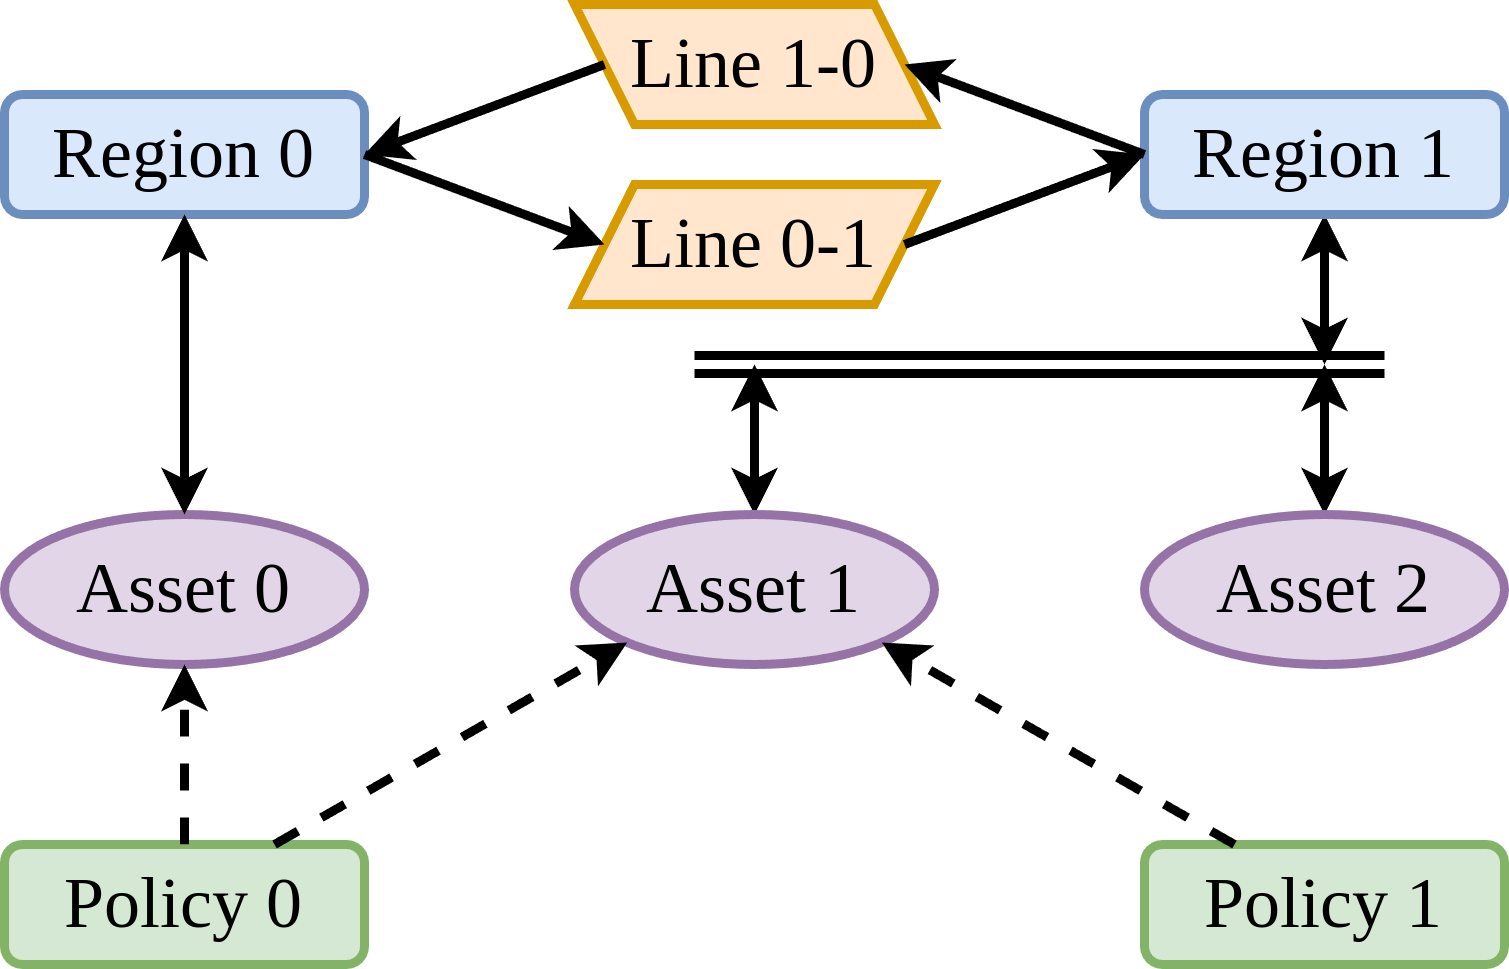

The diagram above was exported from draw.io. Its source (the exported page's mxGraphModel, read from the mxfile embedded in the PNG):
<mxGraphModel dx="1362" dy="843" grid="1" gridSize="10" guides="1" tooltips="1" connect="1" arrows="1" fold="1" page="1" pageScale="1" pageWidth="850" pageHeight="1100" math="0" shadow="0">
  <root>
    <mxCell id="0" />
    <mxCell id="1" parent="0" />
    <mxCell id="2" value="Region 0" style="rounded=1;whiteSpace=wrap;html=1;strokeWidth=3;fontFamily=Times New Roman;fontSize=24;fillColor=#dae8fc;strokeColor=#6c8ebf;fontStyle=0" vertex="1" parent="1">
      <mxGeometry x="90" y="250" width="120" height="40" as="geometry" />
    </mxCell>
    <mxCell id="3" style="edgeStyle=orthogonalEdgeStyle;rounded=0;orthogonalLoop=1;jettySize=auto;html=1;strokeWidth=3;startArrow=classic;startFill=1;" edge="1" source="4" parent="1">
      <mxGeometry relative="1" as="geometry">
        <mxPoint x="530" y="340" as="targetPoint" />
      </mxGeometry>
    </mxCell>
    <mxCell id="4" value="Region 1" style="rounded=1;whiteSpace=wrap;html=1;strokeWidth=3;fontFamily=Times New Roman;fontSize=24;fillColor=#dae8fc;strokeColor=#6c8ebf;fontStyle=0" vertex="1" parent="1">
      <mxGeometry x="470" y="250" width="120" height="40" as="geometry" />
    </mxCell>
    <mxCell id="5" value="Policy 0" style="rounded=1;whiteSpace=wrap;html=1;strokeWidth=3;fontFamily=Times New Roman;fontSize=24;fillColor=#d5e8d4;strokeColor=#82b366;fontStyle=0" vertex="1" parent="1">
      <mxGeometry x="90" y="500" width="120" height="40" as="geometry" />
    </mxCell>
    <mxCell id="6" value="Policy 1" style="rounded=1;whiteSpace=wrap;html=1;strokeWidth=3;fontFamily=Times New Roman;fontSize=24;fillColor=#d5e8d4;strokeColor=#82b366;fontStyle=0" vertex="1" parent="1">
      <mxGeometry x="470" y="500" width="120" height="40" as="geometry" />
    </mxCell>
    <mxCell id="7" value="Asset 0" style="ellipse;whiteSpace=wrap;html=1;strokeWidth=3;fontFamily=Times New Roman;fontSize=24;fillColor=#e1d5e7;strokeColor=#9673a6;fontStyle=0" vertex="1" parent="1">
      <mxGeometry x="90" y="390" width="120" height="50" as="geometry" />
    </mxCell>
    <mxCell id="8" style="edgeStyle=orthogonalEdgeStyle;rounded=0;orthogonalLoop=1;jettySize=auto;html=1;strokeWidth=3;startArrow=classic;startFill=1;" edge="1" source="9" parent="1">
      <mxGeometry relative="1" as="geometry">
        <mxPoint x="340" y="340" as="targetPoint" />
      </mxGeometry>
    </mxCell>
    <mxCell id="9" value="Asset 1" style="ellipse;whiteSpace=wrap;html=1;strokeWidth=3;fontFamily=Times New Roman;fontSize=24;fillColor=#e1d5e7;strokeColor=#9673a6;fontStyle=0" vertex="1" parent="1">
      <mxGeometry x="280" y="390" width="120" height="50" as="geometry" />
    </mxCell>
    <mxCell id="10" style="edgeStyle=orthogonalEdgeStyle;rounded=0;orthogonalLoop=1;jettySize=auto;html=1;strokeWidth=3;startArrow=classic;startFill=1;" edge="1" source="11" parent="1">
      <mxGeometry relative="1" as="geometry">
        <mxPoint x="530" y="340" as="targetPoint" />
      </mxGeometry>
    </mxCell>
    <mxCell id="11" value="Asset 2" style="ellipse;whiteSpace=wrap;html=1;strokeWidth=3;fontFamily=Times New Roman;fontSize=24;fillColor=#e1d5e7;strokeColor=#9673a6;fontStyle=0" vertex="1" parent="1">
      <mxGeometry x="470" y="390" width="120" height="50" as="geometry" />
    </mxCell>
    <mxCell id="12" value="Line 0-1" style="shape=parallelogram;perimeter=parallelogramPerimeter;whiteSpace=wrap;html=1;fixedSize=1;strokeWidth=3;fontFamily=Times New Roman;fontSize=24;fillColor=#ffe6cc;strokeColor=#d79b00;fontStyle=0" vertex="1" parent="1">
      <mxGeometry x="280" y="280" width="120" height="40" as="geometry" />
    </mxCell>
    <mxCell id="13" value="" style="endArrow=classic;startArrow=none;html=1;rounded=0;exitX=0.5;exitY=0;exitDx=0;exitDy=0;entryX=0.5;entryY=1;entryDx=0;entryDy=0;strokeWidth=3;fontFamily=Times New Roman;fontSize=24;dashed=1;fontStyle=0;startFill=0;" edge="1" source="5" target="7" parent="1">
      <mxGeometry width="50" height="50" relative="1" as="geometry">
        <mxPoint x="370" y="460" as="sourcePoint" />
        <mxPoint x="420" y="410" as="targetPoint" />
      </mxGeometry>
    </mxCell>
    <mxCell id="14" value="" style="endArrow=classic;startArrow=none;html=1;rounded=0;entryX=0;entryY=1;entryDx=0;entryDy=0;strokeWidth=3;fontFamily=Times New Roman;fontSize=24;dashed=1;fontStyle=0;startFill=0;exitX=0.75;exitY=0;exitDx=0;exitDy=0;" edge="1" source="5" target="9" parent="1">
      <mxGeometry width="50" height="50" relative="1" as="geometry">
        <mxPoint x="260" y="490" as="sourcePoint" />
        <mxPoint x="250" y="460" as="targetPoint" />
      </mxGeometry>
    </mxCell>
    <mxCell id="15" value="" style="endArrow=classic;startArrow=none;html=1;rounded=0;entryX=1;entryY=1;entryDx=0;entryDy=0;strokeWidth=3;fontFamily=Times New Roman;fontSize=24;dashed=1;fontStyle=0;startFill=0;exitX=0.25;exitY=0;exitDx=0;exitDy=0;" edge="1" source="6" target="9" parent="1">
      <mxGeometry width="50" height="50" relative="1" as="geometry">
        <mxPoint x="430" y="510" as="sourcePoint" />
        <mxPoint x="387" y="512" as="targetPoint" />
      </mxGeometry>
    </mxCell>
    <mxCell id="16" value="" style="endArrow=classic;startArrow=classic;html=1;rounded=0;entryX=0.5;entryY=0;entryDx=0;entryDy=0;strokeWidth=3;fontFamily=Times New Roman;fontSize=24;fontStyle=0" edge="1" source="2" target="7" parent="1">
      <mxGeometry width="50" height="50" relative="1" as="geometry">
        <mxPoint x="270" y="320" as="sourcePoint" />
        <mxPoint x="220" y="320" as="targetPoint" />
      </mxGeometry>
    </mxCell>
    <mxCell id="17" value="" style="shape=link;html=1;rounded=0;strokeWidth=3;" edge="1" parent="1">
      <mxGeometry width="100" relative="1" as="geometry">
        <mxPoint x="320" y="340" as="sourcePoint" />
        <mxPoint x="550" y="340" as="targetPoint" />
      </mxGeometry>
    </mxCell>
    <mxCell id="18" value="Line 1-0" style="shape=parallelogram;perimeter=parallelogramPerimeter;whiteSpace=wrap;html=1;fixedSize=1;strokeWidth=3;fontFamily=Times New Roman;fontSize=24;fillColor=#ffe6cc;strokeColor=#d79b00;fontStyle=0;flipH=1;" vertex="1" parent="1">
      <mxGeometry x="280" y="220" width="120" height="40" as="geometry" />
    </mxCell>
    <mxCell id="19" value="" style="endArrow=classic;html=1;rounded=0;exitX=1;exitY=0.5;exitDx=0;exitDy=0;entryX=0;entryY=0.5;entryDx=0;entryDy=0;strokeWidth=3;" edge="1" source="2" target="12" parent="1">
      <mxGeometry width="50" height="50" relative="1" as="geometry">
        <mxPoint x="400" y="460" as="sourcePoint" />
        <mxPoint x="450" y="410" as="targetPoint" />
      </mxGeometry>
    </mxCell>
    <mxCell id="20" value="" style="endArrow=classic;html=1;rounded=0;exitX=0;exitY=0.5;exitDx=0;exitDy=0;entryX=1;entryY=0.5;entryDx=0;entryDy=0;strokeWidth=3;" edge="1" source="18" target="2" parent="1">
      <mxGeometry width="50" height="50" relative="1" as="geometry">
        <mxPoint x="220" y="280" as="sourcePoint" />
        <mxPoint x="300" y="310" as="targetPoint" />
      </mxGeometry>
    </mxCell>
    <mxCell id="21" value="" style="endArrow=classic;html=1;rounded=0;exitX=1;exitY=0.5;exitDx=0;exitDy=0;entryX=0;entryY=0.5;entryDx=0;entryDy=0;strokeWidth=3;" edge="1" source="12" target="4" parent="1">
      <mxGeometry width="50" height="50" relative="1" as="geometry">
        <mxPoint x="300" y="250" as="sourcePoint" />
        <mxPoint x="220" y="280" as="targetPoint" />
      </mxGeometry>
    </mxCell>
    <mxCell id="22" value="" style="endArrow=classic;html=1;rounded=0;exitX=0;exitY=0.5;exitDx=0;exitDy=0;entryX=1;entryY=0.5;entryDx=0;entryDy=0;strokeWidth=3;" edge="1" source="4" target="18" parent="1">
      <mxGeometry width="50" height="50" relative="1" as="geometry">
        <mxPoint x="400" y="310" as="sourcePoint" />
        <mxPoint x="480" y="280" as="targetPoint" />
      </mxGeometry>
    </mxCell>
  </root>
</mxGraphModel>